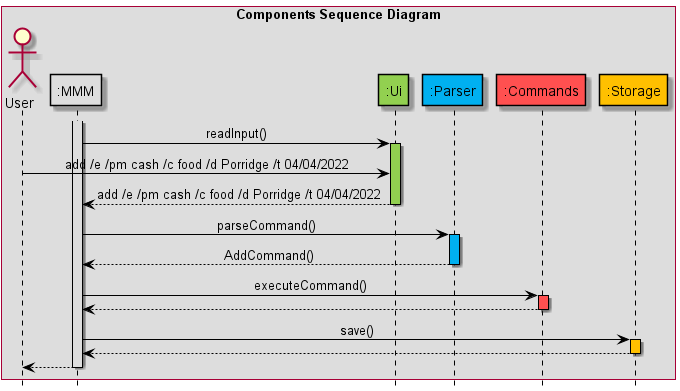

The diagram above was rendered by PlantUML. Its source (embedded in the PNG):
@startuml
!include Style.puml

hide footbox
skinparam sequenceMessageAlign center

skinparam sequence {
ArrowColor black
participantBorderColor black
LifelineBorderColor black
}

box Components Sequence Diagram
actor User
participant ":MMM" as MMM MMM_COLOUR
participant ":Ui" as Ui UI_COLOUR
participant ":Parser" as Parser PARSER_COLOUR
participant ":Commands" as Commands COMMANDS_COLOUR
participant ":Storage" as Storage STORAGE_COLOUR
end box

activate MMM MMM_COLOUR
MMM -> Ui: readInput()
activate Ui UI_COLOUR
User -> Ui: add /e /pm cash /c food /d Porridge /t 04/04/2022
Ui --> MMM: add /e /pm cash /c food /d Porridge /t 04/04/2022
deactivate Ui

MMM -> Parser: parseCommand()
activate Parser PARSER_COLOUR
Parser --> MMM: AddCommand()
deactivate Parser

MMM -> Commands: executeCommand()
activate Commands COMMANDS_COLOUR
Commands --> MMM
deactivate Commands

MMM -> Storage: save()
activate Storage STORAGE_COLOUR
Storage --> MMM
deactivate Storage

MMM --> User
deactivate MMM

@enduml